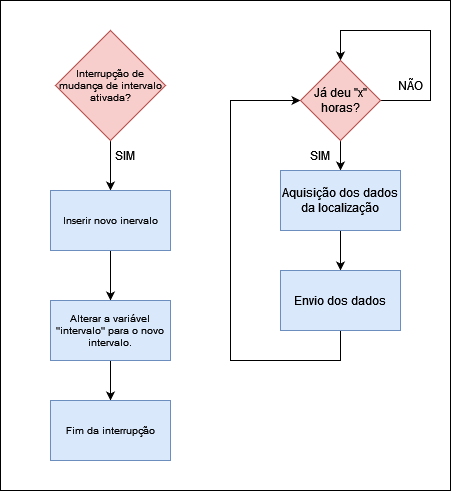

The diagram above was exported from draw.io. Its source (the exported page's mxGraphModel, read from the mxfile embedded in the PNG):
<mxGraphModel dx="806" dy="508" grid="1" gridSize="10" guides="1" tooltips="1" connect="1" arrows="1" fold="1" page="1" pageScale="1" pageWidth="827" pageHeight="1169" math="0" shadow="0">
  <root>
    <mxCell id="0" />
    <mxCell id="1" parent="0" />
    <mxCell id="jfVEgQxyWPhDJdyjiLRY-26" value="" style="rounded=0;whiteSpace=wrap;html=1;fontSize=10;" vertex="1" parent="1">
      <mxGeometry x="120" y="20" width="450" height="490" as="geometry" />
    </mxCell>
    <mxCell id="jfVEgQxyWPhDJdyjiLRY-8" style="edgeStyle=orthogonalEdgeStyle;rounded=0;orthogonalLoop=1;jettySize=auto;html=1;" edge="1" parent="1" target="jfVEgQxyWPhDJdyjiLRY-7">
      <mxGeometry relative="1" as="geometry">
        <mxPoint x="460" y="140" as="sourcePoint" />
      </mxGeometry>
    </mxCell>
    <mxCell id="jfVEgQxyWPhDJdyjiLRY-10" style="edgeStyle=orthogonalEdgeStyle;rounded=0;orthogonalLoop=1;jettySize=auto;html=1;exitX=1;exitY=0.5;exitDx=0;exitDy=0;" edge="1" parent="1" source="jfVEgQxyWPhDJdyjiLRY-14">
      <mxGeometry relative="1" as="geometry">
        <mxPoint x="460" y="80" as="targetPoint" />
        <mxPoint x="644" y="90" as="sourcePoint" />
        <Array as="points">
          <mxPoint x="550" y="120" />
          <mxPoint x="550" y="50" />
          <mxPoint x="460" y="50" />
        </Array>
      </mxGeometry>
    </mxCell>
    <mxCell id="jfVEgQxyWPhDJdyjiLRY-5" value="NÃO" style="text;html=1;strokeColor=none;fillColor=none;align=center;verticalAlign=middle;whiteSpace=wrap;rounded=0;" vertex="1" parent="1">
      <mxGeometry x="500" y="90" width="60" height="30" as="geometry" />
    </mxCell>
    <mxCell id="jfVEgQxyWPhDJdyjiLRY-12" value="" style="edgeStyle=orthogonalEdgeStyle;rounded=0;orthogonalLoop=1;jettySize=auto;html=1;" edge="1" parent="1" source="jfVEgQxyWPhDJdyjiLRY-7" target="jfVEgQxyWPhDJdyjiLRY-11">
      <mxGeometry relative="1" as="geometry" />
    </mxCell>
    <mxCell id="jfVEgQxyWPhDJdyjiLRY-7" value="Aquisição dos dados da localização" style="rounded=0;whiteSpace=wrap;html=1;fillColor=#dae8fc;strokeColor=#6c8ebf;" vertex="1" parent="1">
      <mxGeometry x="400" y="190" width="120" height="60" as="geometry" />
    </mxCell>
    <mxCell id="jfVEgQxyWPhDJdyjiLRY-9" value="SIM" style="text;html=1;strokeColor=none;fillColor=none;align=center;verticalAlign=middle;whiteSpace=wrap;rounded=0;" vertex="1" parent="1">
      <mxGeometry x="410" y="160" width="60" height="30" as="geometry" />
    </mxCell>
    <mxCell id="jfVEgQxyWPhDJdyjiLRY-15" style="edgeStyle=orthogonalEdgeStyle;rounded=0;orthogonalLoop=1;jettySize=auto;html=1;entryX=0;entryY=0.5;entryDx=0;entryDy=0;" edge="1" parent="1" source="jfVEgQxyWPhDJdyjiLRY-11" target="jfVEgQxyWPhDJdyjiLRY-14">
      <mxGeometry relative="1" as="geometry">
        <mxPoint x="340" y="120" as="targetPoint" />
        <Array as="points">
          <mxPoint x="460" y="380" />
          <mxPoint x="350" y="380" />
          <mxPoint x="350" y="120" />
        </Array>
      </mxGeometry>
    </mxCell>
    <mxCell id="jfVEgQxyWPhDJdyjiLRY-11" value="Envio dos dados" style="rounded=0;whiteSpace=wrap;html=1;fillColor=#dae8fc;strokeColor=#6c8ebf;" vertex="1" parent="1">
      <mxGeometry x="400" y="290" width="120" height="60" as="geometry" />
    </mxCell>
    <mxCell id="jfVEgQxyWPhDJdyjiLRY-14" value="Já deu &quot;x&quot; horas?" style="rhombus;whiteSpace=wrap;html=1;fillColor=#f8cecc;strokeColor=#b85450;" vertex="1" parent="1">
      <mxGeometry x="420" y="80" width="80" height="80" as="geometry" />
    </mxCell>
    <mxCell id="jfVEgQxyWPhDJdyjiLRY-18" style="edgeStyle=orthogonalEdgeStyle;rounded=0;orthogonalLoop=1;jettySize=auto;html=1;entryX=0.5;entryY=0;entryDx=0;entryDy=0;fontSize=10;" edge="1" parent="1" source="jfVEgQxyWPhDJdyjiLRY-16" target="jfVEgQxyWPhDJdyjiLRY-17">
      <mxGeometry relative="1" as="geometry" />
    </mxCell>
    <mxCell id="jfVEgQxyWPhDJdyjiLRY-16" value="Interrupção de mudança de intervalo ativada?" style="rhombus;whiteSpace=wrap;html=1;fontSize=10;fillColor=#f8cecc;strokeColor=#b85450;" vertex="1" parent="1">
      <mxGeometry x="175" y="50" width="110" height="110" as="geometry" />
    </mxCell>
    <mxCell id="jfVEgQxyWPhDJdyjiLRY-23" value="" style="edgeStyle=orthogonalEdgeStyle;rounded=0;orthogonalLoop=1;jettySize=auto;html=1;fontSize=10;" edge="1" parent="1" source="jfVEgQxyWPhDJdyjiLRY-17" target="jfVEgQxyWPhDJdyjiLRY-22">
      <mxGeometry relative="1" as="geometry" />
    </mxCell>
    <mxCell id="jfVEgQxyWPhDJdyjiLRY-17" value="Inserir novo inervalo" style="rounded=0;whiteSpace=wrap;html=1;fontSize=10;fillColor=#dae8fc;strokeColor=#6c8ebf;" vertex="1" parent="1">
      <mxGeometry x="170" y="210" width="120" height="60" as="geometry" />
    </mxCell>
    <mxCell id="jfVEgQxyWPhDJdyjiLRY-19" value="SIM" style="text;html=1;strokeColor=none;fillColor=none;align=center;verticalAlign=middle;whiteSpace=wrap;rounded=0;" vertex="1" parent="1">
      <mxGeometry x="215" y="160" width="60" height="30" as="geometry" />
    </mxCell>
    <mxCell id="jfVEgQxyWPhDJdyjiLRY-25" style="edgeStyle=orthogonalEdgeStyle;rounded=0;orthogonalLoop=1;jettySize=auto;html=1;entryX=0.5;entryY=0;entryDx=0;entryDy=0;fontSize=10;" edge="1" parent="1" source="jfVEgQxyWPhDJdyjiLRY-22" target="jfVEgQxyWPhDJdyjiLRY-24">
      <mxGeometry relative="1" as="geometry" />
    </mxCell>
    <mxCell id="jfVEgQxyWPhDJdyjiLRY-22" value="Alterar a variável &quot;intervalo&quot; para o novo intervalo." style="rounded=0;whiteSpace=wrap;html=1;fontSize=10;fillColor=#dae8fc;strokeColor=#6c8ebf;" vertex="1" parent="1">
      <mxGeometry x="170" y="320" width="120" height="60" as="geometry" />
    </mxCell>
    <mxCell id="jfVEgQxyWPhDJdyjiLRY-24" value="Fim da interrupção" style="rounded=0;whiteSpace=wrap;html=1;fontSize=10;fillColor=#dae8fc;strokeColor=#6c8ebf;" vertex="1" parent="1">
      <mxGeometry x="170" y="420" width="120" height="60" as="geometry" />
    </mxCell>
  </root>
</mxGraphModel>